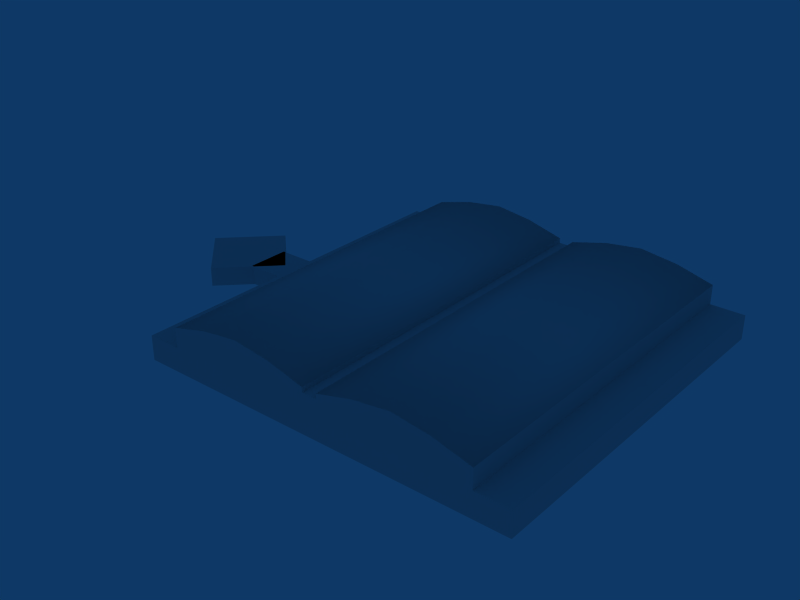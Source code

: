 # Source: ebfn_building_ref_004.blend  (saved by Blender 2.79.0; exported with 4.5.12 LTS)
import bpy
from mathutils import Matrix  # noqa: F401  (used for matrix-valued properties, if any)

bpy.ops.wm.read_factory_settings(use_empty=True)
scene = bpy.context.scene
scene.name = 'Scene'

# ---- collections
col_collection_1 = bpy.data.collections.new('Collection 1'); scene.collection.children.link(col_collection_1)

# ---- materials (node trees are filled in below, after node groups)
mat_material = bpy.data.materials.new('Material')
mat_material.alpha_threshold = 0.0
mat_material.roughness = 0.5

# ---- material node trees

# ---- world
world_world = bpy.data.worlds.new('World'); scene.world = world_world
world_world.color = (0.05656, 0.2208, 0.4)
world_world.use_sun_shadow = False
world_world.sun_shadow_jitter_overblur = 0.0
world_world.cycles.sampling_method = 'NONE'
world_world.cycles.sample_map_resolution = 256

# ---- meshes
me_cube_003 = bpy.data.meshes.new('Cube.003')
me_cube_003.from_pydata([(4.5, 4.5, -1.0), (4.5, -4.5, -1.0), (-4.5, -4.5, -1.0), (-4.5, 4.5, -1.0), (4.5, 4.5, 3.0), (4.5, -4.5, 3.0), (-4.5, -4.5, 3.0), (-4.5, 4.5, 3.0)], [], [(4, 7, 6, 5), (0, 4, 5, 1), (1, 5, 6, 2), (2, 6, 7, 3), (4, 0, 3, 7)])
_uv = me_cube_003.uv_layers.new(name='UVTex')
_uv.uv.foreach_set('vector', [0.5312, 0.2812, 0.7188, 0.2812, 0.7188, 0.4688, 0.5312, 0.4688, 0.5312, 0.03125, 0.7188, 0.03125, 0.7188, 0.2188, 0.5312, 0.2188, 0.5312, 0.03125, 0.7188, 0.03125, 0.7188, 0.2188, 0.5312, 0.2188, 0.5312, 0.03125, 0.7188, 0.03125, 0.7188, 0.2188, 0.5312, 0.2188, 0.5312, 0.03125, 0.7188, 0.03125, 0.7188, 0.2188, 0.5312, 0.2188])
me_cube_003.materials.append(mat_material)
me_cube_003.use_remesh_preserve_volume = False
me_cube_003.use_remesh_preserve_attributes = False
me_cube_003.use_mirror_vertex_groups = False
me_cube_003.update()
me_cube_002 = bpy.data.meshes.new('Cube.002')
me_cube_002.from_pydata([(7.5, 7.5, -1.0), (7.5, -7.5, -1.0), (-7.5, -7.5, -1.0), (-7.5, 7.5, -1.0), (7.5, 7.5, 3.0), (7.5, -7.5, 3.0), (-7.5, -7.5, 3.0), (-7.5, 7.5, 3.0)], [], [(4, 7, 6, 5), (0, 4, 5, 1), (1, 5, 6, 2), (2, 6, 7, 3), (4, 0, 3, 7)])
_uv = me_cube_002.uv_layers.new(name='UVTex')
_uv.uv.foreach_set('vector', [0.5312, 0.2812, 0.7188, 0.2812, 0.7188, 0.4688, 0.5312, 0.4688, 0.5312, 0.03125, 0.7188, 0.03125, 0.7188, 0.2188, 0.5312, 0.2188, 0.5312, 0.03125, 0.7188, 0.03125, 0.7188, 0.2188, 0.5312, 0.2188, 0.5312, 0.03125, 0.7188, 0.03125, 0.7188, 0.2188, 0.5312, 0.2188, 0.5312, 0.03125, 0.7188, 0.03125, 0.7188, 0.2188, 0.5312, 0.2188])
me_cube_002.materials.append(mat_material)
me_cube_002.use_remesh_preserve_volume = False
me_cube_002.use_remesh_preserve_attributes = False
me_cube_002.use_mirror_vertex_groups = False
me_cube_002.update()
me_cube_001 = bpy.data.meshes.new('Cube.001')
me_cube_001.from_pydata([(-39.0, -37.5, -1.0), (-39.0, 37.5, -1.0), (-39.0, -37.5, 4.0), (-39.0, 37.5, 4.0), (-1.5, -37.5, -1.0), (-1.5, 37.5, -1.0), (-1.5, -37.5, 4.0), (-1.5, 37.5, 4.0), (-32.0, -37.5, -1.0), (-32.0, 37.5, -1.0), (-32.0, -37.5, 4.0), (-32.0, 37.5, 4.0), (-5.96e-07, -37.5, -1.0), (0.0, 37.5, -1.0), (-3.099e-06, -37.5, 4.0), (5.96e-07, 37.5, 4.0), (-3.099e-06, -37.5, 7.0), (5.96e-07, 37.5, 7.0), (-1.5, 37.5, 7.0), (-1.5, -37.5, 7.0), (-32.0, -37.5, 7.0), (-32.0, 37.5, 7.0), (-1.5, -37.5, 8.0), (-1.5, 37.5, 8.0), (-32.0, -37.5, 8.0), (-32.0, 37.5, 8.0), (-9.124, -37.5, -1.0), (-16.75, -37.5, -1.0), (-24.37, -37.5, -1.0), (-9.124, 37.5, -1.0), (-16.75, 37.5, -1.0), (-24.37, 37.5, -1.0), (-9.124, -37.5, 4.0), (-16.75, -37.5, 4.0), (-24.37, -37.5, 4.0), (-9.124, 37.5, 4.0), (-16.75, 37.5, 4.0), (-24.37, 37.5, 4.0), (-9.124, 37.5, 7.0), (-16.75, 37.5, 7.0), (-24.37, 37.5, 7.0), (-9.124, -37.5, 7.0), (-16.75, -37.5, 7.0), (-24.37, -37.5, 7.0), (-9.124, -37.5, 10.0), (-16.75, -37.5, 11.0), (-24.37, -37.5, 10.0), (-9.124, 37.5, 10.0), (-16.75, 37.5, 11.0), (-24.37, 37.5, 10.0)], [], [(0, 2, 3, 1), (11, 3, 2, 10), (0, 8, 10, 2), (9, 1, 3, 11), (14, 6, 4, 12), (13, 5, 7, 15), (14, 15, 17, 16), (15, 7, 18, 17), (6, 14, 16, 19), (11, 10, 20, 21), (17, 18, 19, 16), (19, 18, 23, 22), (21, 20, 24, 25), (6, 32, 26, 4), (32, 33, 27, 26), (33, 34, 28, 27), (34, 10, 8, 28), (5, 29, 35, 7), (29, 30, 36, 35), (30, 31, 37, 36), (31, 9, 11, 37), (7, 35, 38, 18), (35, 36, 39, 38), (36, 37, 40, 39), (37, 11, 21, 40), (10, 34, 43, 20), (34, 33, 42, 43), (33, 32, 41, 42), (32, 6, 19, 41), (20, 43, 46, 24), (43, 42, 45, 46), (42, 41, 44, 45), (41, 19, 22, 44), (18, 38, 47, 23), (38, 39, 48, 47), (39, 40, 49, 48), (40, 21, 25, 49), (23, 47, 44, 22), (47, 48, 45, 44), (48, 49, 46, 45), (49, 25, 24, 46)])
me_cube_001.polygons.foreach_set('use_smooth', [0, 0, 0, 0, 0, 0, 0, 0, 0, 0, 0, 0, 0, 0, 0, 0, 0, 0, 0, 0, 0, 0, 0, 0, 0, 0, 0, 0, 0, 0, 0, 0, 0, 0, 0, 0, 0, 1, 1, 1, 1])
_uv = me_cube_001.uv_layers.new(name='UVTex')
_uv.uv.foreach_set('vector', [0.5312, 0.01562, 0.7188, 0.01562, 0.7188, 0.2031, 0.5312, 0.2031, 0.5312, 0.2812, 0.7188, 0.2812, 0.7188, 0.4688, 0.5312, 0.4688, 0.5312, 0.01562, 0.7188, 0.01562, 0.7188, 0.2031, 0.5312, 0.2031, 0.5312, 0.01562, 0.7188, 0.01562, 0.7188, 0.2031, 0.5312, 0.2031, 0.5312, 0.01562, 0.7188, 0.01562, 0.7188, 0.2031, 0.5312, 0.2031, 0.5312, 0.01562, 0.7188, 0.01562, 0.7188, 0.2031, 0.5312, 0.2031, 0.5312, 0.01562, 0.7188, 0.01562, 0.7188, 0.2031, 0.5312, 0.2031, 0.5312, 0.01562, 0.7188, 0.01562, 0.7188, 0.2031, 0.5312, 0.2031, 0.5312, 0.01562, 0.7188, 0.01562, 0.7188, 0.2031, 0.5312, 0.2031, 0.5312, 0.01562, 0.7188, 0.01562, 0.7188, 0.2031, 0.5312, 0.2031, 0.01562, 0.2812, 0.2031, 0.2812, 0.2031, 0.4688, 0.01562, 0.4688, 0.5312, 0.01562, 0.7188, 0.01562, 0.7188, 0.2031, 0.5312, 0.2031, 0.5312, 0.01562, 0.7188, 0.01562, 0.7188, 0.2031, 0.5312, 0.2031, 0.5312, 0.01562, 0.7188, 0.01562, 0.7188, 0.2031, 0.5312, 0.2031, 0.5312, 0.01562, 0.7188, 0.01562, 0.7188, 0.2031, 0.5312, 0.2031, 0.5312, 0.01562, 0.7188, 0.01562, 0.7188, 0.2031, 0.5312, 0.2031, 0.5312, 0.01562, 0.7188, 0.01562, 0.7188, 0.2031, 0.5312, 0.2031, 0.5312, 0.01562, 0.7188, 0.01562, 0.7188, 0.2031, 0.5312, 0.2031, 0.5312, 0.01562, 0.7188, 0.01562, 0.7188, 0.2031, 0.5312, 0.2031, 0.5312, 0.01562, 0.7188, 0.01562, 0.7188, 0.2031, 0.5312, 0.2031, 0.5312, 0.01562, 0.7188, 0.01562, 0.7188, 0.2031, 0.5312, 0.2031, 0.5312, 0.01562, 0.7188, 0.01562, 0.7188, 0.2031, 0.5312, 0.2031, 0.5312, 0.01562, 0.7188, 0.01562, 0.7188, 0.2031, 0.5312, 0.2031, 0.5312, 0.01562, 0.7188, 0.01562, 0.7188, 0.2031, 0.5312, 0.2031, 0.5312, 0.01562, 0.7188, 0.01562, 0.7188, 0.2031, 0.5312, 0.2031, 0.5312, 0.01562, 0.7188, 0.01562, 0.7188, 0.2031, 0.5312, 0.2031, 0.5312, 0.01562, 0.7188, 0.01562, 0.7188, 0.2031, 0.5312, 0.2031, 0.5312, 0.01562, 0.7188, 0.01562, 0.7188, 0.2031, 0.5312, 0.2031, 0.5312, 0.01562, 0.7188, 0.01562, 0.7188, 0.2031, 0.5312, 0.2031, 0.5312, 0.01562, 0.7188, 0.01562, 0.7188, 0.2031, 0.5312, 0.2031, 0.5312, 0.01562, 0.7188, 0.01562, 0.7188, 0.2031, 0.5312, 0.2031, 0.5312, 0.01562, 0.7188, 0.01562, 0.7188, 0.2031, 0.5312, 0.2031, 0.5312, 0.01562, 0.7188, 0.01562, 0.7188, 0.2031, 0.5312, 0.2031, 0.5312, 0.01562, 0.7188, 0.01562, 0.7188, 0.2031, 0.5312, 0.2031, 0.5312, 0.01562, 0.7188, 0.01562, 0.7188, 0.2031, 0.5312, 0.2031, 0.5312, 0.01562, 0.7188, 0.01562, 0.7188, 0.2031, 0.5312, 0.2031, 0.5312, 0.01562, 0.7188, 0.01562, 0.7188, 0.2031, 0.5312, 0.2031, 0.01562, 0.2812, 0.2031, 0.2812, 0.2031, 0.4688, 0.01562, 0.4688, 0.01562, 0.2812, 0.2031, 0.2812, 0.2031, 0.4688, 0.01562, 0.4688, 0.01562, 0.2812, 0.2031, 0.2812, 0.2031, 0.4688, 0.01562, 0.4688, 0.01562, 0.2812, 0.2031, 0.2812, 0.2031, 0.4688, 0.01562, 0.4688])
me_cube_001.materials.append(mat_material)
me_cube_001.use_remesh_preserve_volume = False
me_cube_001.use_remesh_preserve_attributes = False
me_cube_001.use_mirror_vertex_groups = False
me_cube_001.update()

# ---- objects
ob_cube_002 = bpy.data.objects.new('Cube.002', me_cube_003)
ob_cube_001 = bpy.data.objects.new('Cube.001', me_cube_002)
ob_cube = bpy.data.objects.new('Cube', me_cube_001)

# ---- transforms, parenting, visibility, modifiers, constraints
ob_cube_002.location = (-43.5, 0.0, 1.0)
ob_cube_002.lock_rotations_4d = False
ob_cube_002.empty_display_type = 'ARROWS'
ob_cube_002.lineart.crease_threshold = 0.0
ob_cube_001.location = (-53.67, 0.0, 1.0)
ob_cube_001.rotation_euler = (0.0, -0.0, -0.7854)
ob_cube_001.lock_rotations_4d = False
ob_cube_001.empty_display_type = 'ARROWS'
ob_cube_001.lineart.crease_threshold = 0.0
ob_cube.location = (0.0, 0.0, 1.0)
ob_cube.lock_rotations_4d = False
ob_cube.empty_display_type = 'ARROWS'
ob_cube.lineart.crease_threshold = 0.0
_m = ob_cube.modifiers.new('Mirror', 'MIRROR')

# ---- collection membership
col_collection_1.objects.link(ob_cube_002)
col_collection_1.objects.link(ob_cube_001)
col_collection_1.objects.link(ob_cube)

# ---- scene / render settings (as saved in the file)
scene.frame_start = 1; scene.frame_end = 250; scene.frame_set(1)
scene.render.engine = 'BLENDER_EEVEE_NEXT'
scene.render.image_settings.file_format = 'JPEG'
scene.render.image_settings.color_mode = 'RGB'
scene.render.image_settings.compression = 90
scene.render.resolution_x = 800
scene.render.resolution_y = 600
scene.render.pixel_aspect_x = 100.0
scene.render.pixel_aspect_y = 100.0
scene.render.fps = 25
scene.render.dither_intensity = 0.0
scene.render.use_compositing = False
scene.render.use_sequencer = False
scene.render.bake_margin = 2
scene.render.bake_bias = 0.0
scene.render.use_stamp_time = False
scene.render.use_stamp_date = False
scene.render.use_stamp_frame = False
scene.render.use_stamp_camera = False
scene.render.use_stamp_scene = False
scene.render.use_stamp_filename = False
scene.render.use_stamp_render_time = False
scene.render.stamp_font_size = 0
scene.cycles.use_denoising = False
scene.cycles.samples = 10
scene.cycles.sampling_pattern = 'TABULATED_SOBOL'
scene.cycles.light_sampling_threshold = 0.0
scene.cycles.use_adaptive_sampling = False
scene.cycles.use_light_tree = False
scene.cycles.blur_glossy = 0.0
scene.cycles.volume_bounces = 1
scene.cycles.pixel_filter_type = 'GAUSSIAN'
scene.cycles.sample_clamp_indirect = 0.0
scene.view_settings.view_transform = 'Raw'
bpy.context.view_layer.update()

# ---- added for rendering (the .blend has no active camera): camera
cam_auto = bpy.data.cameras.new('AutoCamera')
cam_auto.lens = 50.0
cam_auto.sensor_width = 36.0
cam_auto.clip_end = 2081.64
ob_auto_camera = bpy.data.objects.new('AutoCamera', cam_auto)
scene.collection.objects.link(ob_auto_camera)
ob_auto_camera.location = (105.975, -142.335, 100.89)
ob_auto_camera.rotation_euler = (1.09748, -7.21219e-08, 0.694738)
scene.camera = ob_auto_camera
bpy.context.view_layer.update()
